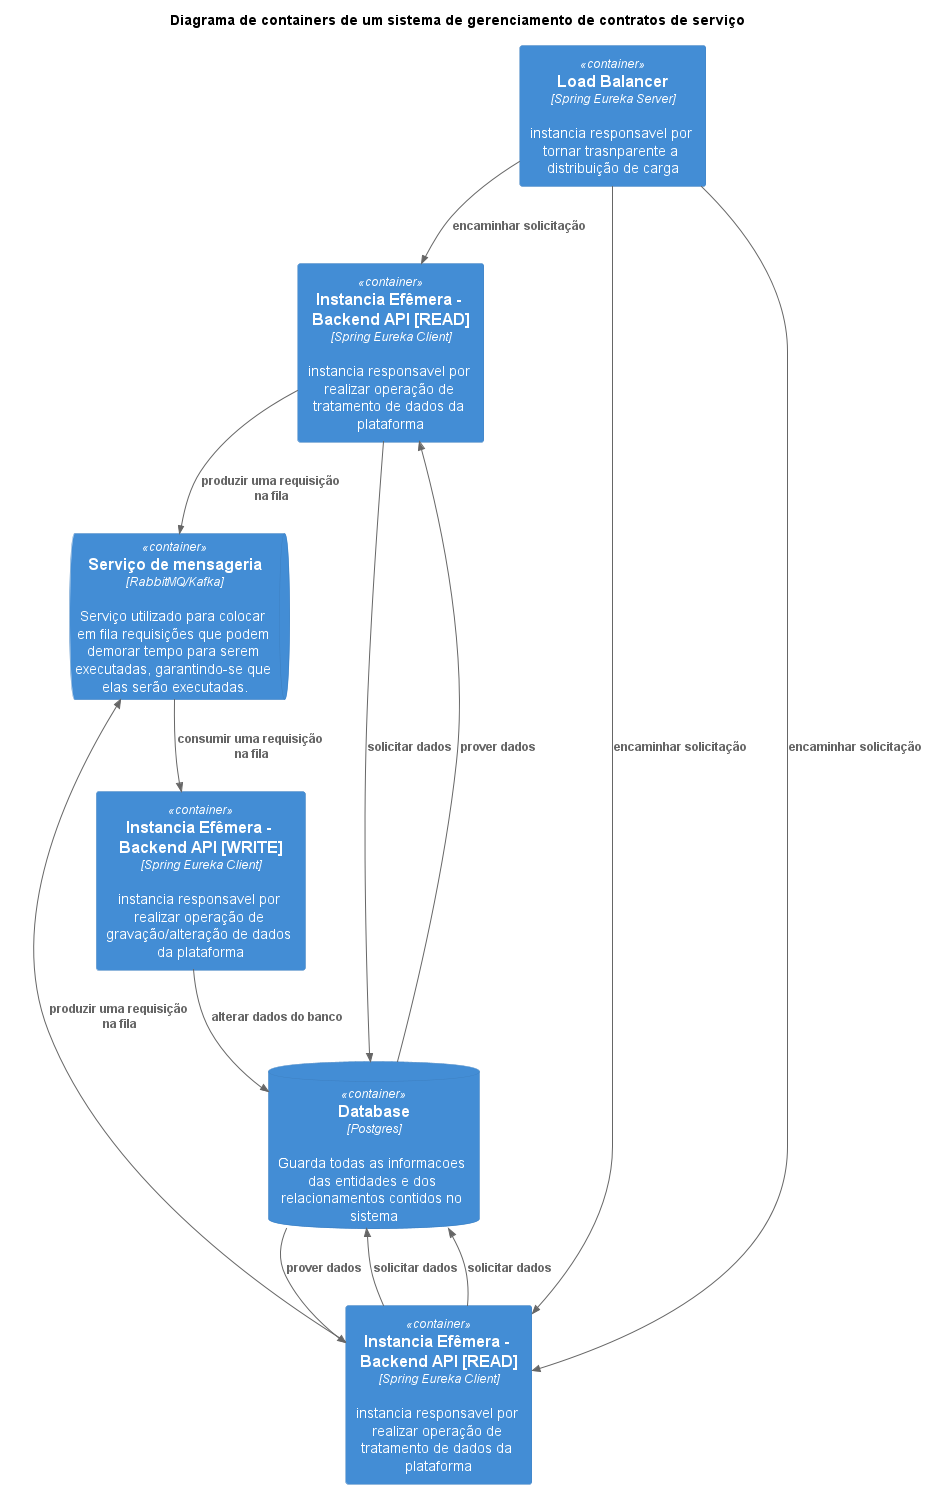

The diagram above was rendered by PlantUML. Its source (embedded in the PNG):
@startuml
!include https://raw.githubusercontent.com/plantuml-stdlib/C4-PlantUML/master/C4_Container.puml
title Diagrama de containers de um sistema de gerenciamento de contratos de serviço

Container(eureka, "Load Balancer", "Spring Eureka Server", "instancia responsavel por tornar trasnparente a distribuição de carga")
Container(alias1, "Instancia Efêmera - Backend API [READ]", "Spring Eureka Client", "instancia responsavel por realizar operação de tratamento de dados da plataforma")
Container(alias2, "Instancia Efêmera - Backend API [READ]", "Spring Eureka Client", "instancia responsavel por realizar operação de tratamento de dados da plataforma")
Container(alias3, "Instancia Efêmera - Backend API [WRITE]", "Spring Eureka Client", "instancia responsavel por realizar operação de gravação/alteração de dados da plataforma")
ContainerQueue(mensageria,"Serviço de mensageria",RabbitMQ/Kafka,"Serviço utilizado para colocar em fila requisições que podem demorar tempo para serem executadas, garantindo-se que elas serão executadas.")
ContainerDb(db, "Database", "Postgres", "Guarda todas as informacoes das entidades e dos relacionamentos contidos no sistema")

Rel(eureka, alias1, "encaminhar solicitação")
Rel(alias1, db, "solicitar dados")
Rel(eureka, alias2, "encaminhar solicitação")
Rel(alias2, db, "solicitar dados")
Rel(eureka, alias2, "encaminhar solicitação")
Rel(alias2, db, "solicitar dados")

Rel(db, alias1, "prover dados")
Rel(db, alias2, "prover dados")

Rel(alias1, mensageria, "produzir uma requisição na fila")
Rel(alias2, mensageria, "produzir uma requisição na fila")
Rel(mensageria, alias3, "consumir uma requisição na fila")
Rel(alias3, db, "alterar dados do banco")


@enduml